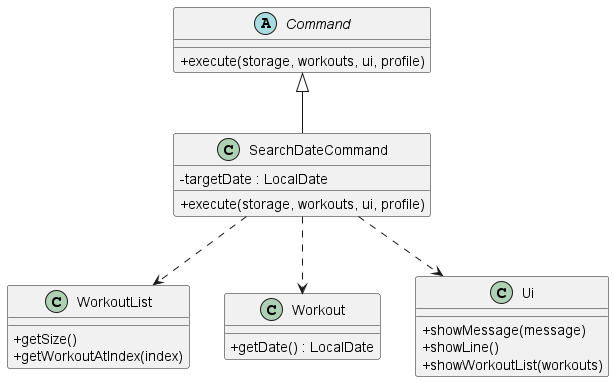

The diagram above was rendered by PlantUML. Its source (embedded in the PNG):
@startuml
skinparam classAttributeIconSize 0

abstract class Command {
	+execute(storage, workouts, ui, profile)
}

class SearchDateCommand {
	-targetDate : LocalDate
	+execute(storage, workouts, ui, profile)
}

class WorkoutList {
	+getSize()
	+getWorkoutAtIndex(index)
}

class Workout {
	+getDate() : LocalDate
}

class Ui {
	+showMessage(message)
	+showLine()
	+showWorkoutList(workouts)
}

Command <|-- SearchDateCommand
SearchDateCommand ..> WorkoutList
SearchDateCommand ..> Workout
SearchDateCommand ..> Ui
@enduml